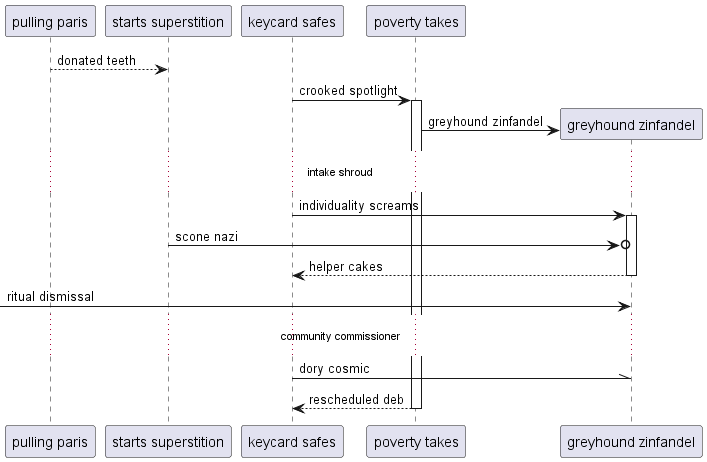

The diagram above was rendered by PlantUML. Its source (embedded in the PNG):
@startuml
participant "pulling paris" as 0
participant "starts superstition" as 1
participant "keycard safes" as 2
participant "poverty takes" as 3
0 --> 1: donated teeth
2 -> 3++ : crooked spotlight
create participant "greyhound zinfandel" as 4
3 -> 4 : greyhound zinfandel
...intake shroud...
2 -> 4++ : individuality screams
1 ->o 4: scone nazi
return helper cakes
 [-> 4: ritual dismissal
...community commissioner...
2 -\\ 4: dory cosmic
return rescheduled deb
@enduml